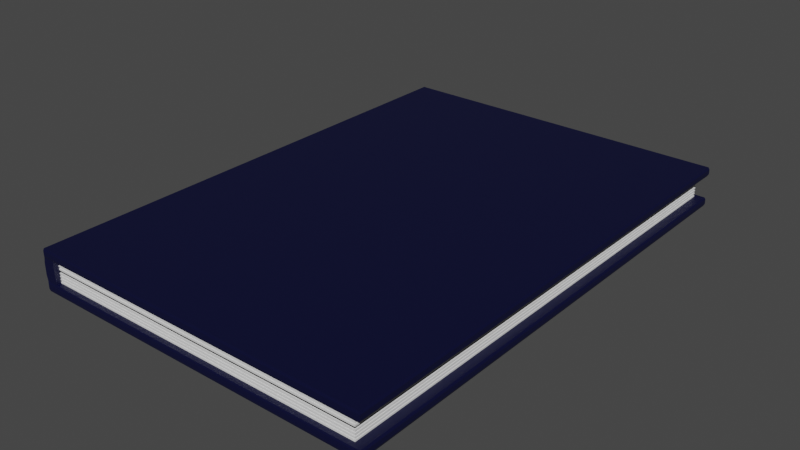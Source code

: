# Source: NoteBook.blend  (saved by Blender 3.4.6; exported with 4.5.12 LTS)
import bpy
from mathutils import Matrix  # noqa: F401  (used for matrix-valued properties, if any)

bpy.ops.wm.read_factory_settings(use_empty=True)
scene = bpy.context.scene
scene.name = 'Scene'

# ---- collections
col_collection = bpy.data.collections.new('Collection'); scene.collection.children.link(col_collection)

# ---- materials (node trees are filled in below, after node groups)
mat_material_002 = bpy.data.materials.new('Material.002')
mat_material_002.use_transparent_shadow = False
mat_material_003 = bpy.data.materials.new('Material.003')
mat_material_003.use_transparent_shadow = False
mat_material_001 = bpy.data.materials.new('Material.001')
mat_material_001.use_transparent_shadow = False

# ---- material node trees
mat_material_002.use_nodes = True; mat_material_002.node_tree.nodes.clear()
_N = mat_material_002.node_tree.nodes; _L = mat_material_002.node_tree.links
n0 = _N.new('ShaderNodeBsdfPrincipled'); n0.name = 'Principled BSDF'; n0.location = (10, 300)
n0.distribution = 'GGX'
n0.subsurface_method = 'RANDOM_WALK_SKIN'
n0.inputs[0].default_value = (0.0004648, 0.001476, 0.03106, 1.0)
n0.inputs[3].default_value = 1.45
n0.inputs[27].default_value = (0.0, 0.0, 0.0, 1.0)
n0.inputs[28].default_value = 1.0
n1 = _N.new('ShaderNodeOutputMaterial'); n1.name = 'Material Output'; n1.location = (300, 300)
_L.new(n0.outputs[0], n1.inputs[0])
n1.is_active_output = True
mat_material_003.use_nodes = True; mat_material_003.node_tree.nodes.clear()
_N = mat_material_003.node_tree.nodes; _L = mat_material_003.node_tree.links
n0 = _N.new('ShaderNodeBsdfPrincipled'); n0.name = 'Principled BSDF'; n0.location = (10, 300)
n0.distribution = 'GGX'
n0.subsurface_method = 'RANDOM_WALK_SKIN'
n0.inputs[0].default_value = (0.8, 0.6981, 0.4869, 1.0)
n0.inputs[3].default_value = 1.45
n0.inputs[27].default_value = (0.0, 0.0, 0.0, 1.0)
n0.inputs[28].default_value = 1.0
n1 = _N.new('ShaderNodeOutputMaterial'); n1.name = 'Material Output'; n1.location = (300, 300)
_L.new(n0.outputs[0], n1.inputs[0])
n1.is_active_output = True
mat_material_001.use_nodes = True; mat_material_001.node_tree.nodes.clear()
_N = mat_material_001.node_tree.nodes; _L = mat_material_001.node_tree.links
n0 = _N.new('ShaderNodeBsdfPrincipled'); n0.name = 'Principled BSDF'; n0.location = (10, 300)
n0.distribution = 'GGX'
n0.subsurface_method = 'RANDOM_WALK_SKIN'
n0.inputs[0].default_value = (0.03968, 0.03968, 0.03968, 1.0)
n0.inputs[3].default_value = 1.45
n0.inputs[27].default_value = (0.0, 0.0, 0.0, 1.0)
n0.inputs[28].default_value = 1.0
n1 = _N.new('ShaderNodeOutputMaterial'); n1.name = 'Material Output'; n1.location = (300, 300)
_L.new(n0.outputs[0], n1.inputs[0])
n1.is_active_output = True

# ---- world
world_world = bpy.data.worlds.new('World'); scene.world = world_world
world_world.use_nodes = True; world_world.node_tree.nodes.clear()
_N = world_world.node_tree.nodes; _L = world_world.node_tree.links
n0 = _N.new('ShaderNodeOutputWorld'); n0.name = 'World Output'; n0.location = (300, 300)
n1 = _N.new('ShaderNodeBackground'); n1.name = 'Background'; n1.location = (10, 300)
n1.inputs[0].default_value = (0.05088, 0.05088, 0.05088, 1.0)
_L.new(n1.outputs[0], n0.inputs[0])
n0.is_active_output = True
world_world.color = (0.05088, 0.05088, 0.05088)
world_world.use_sun_shadow = False
world_world.sun_shadow_jitter_overblur = 0.0

# ---- meshes
me_plane = bpy.data.meshes.new('Plane')
me_plane.from_pydata([(-0.3866, -1.0, -0.08158), (1.0, -1.0, -0.08158), (-0.3866, 1.0, -0.08158), (1.0, 1.0, -0.08158), (-0.3921, -1.0, -0.04531), (1.0, -1.0, -0.04531), (-0.3921, 1.0, -0.04531), (1.0, 1.0, -0.04531), (-0.3896, -1.002, -0.06266), (-0.3896, 1.003, -0.06266), (1.004, 1.003, -0.06266), (1.004, -1.002, -0.06266), (-0.3896, -1.002, -0.05319), (1.004, -1.002, -0.05319), (-0.3896, 1.003, -0.05319), (1.004, 1.003, -0.05319), (-0.3896, 1.003, -0.07212), (1.004, 1.003, -0.07212), (-0.3896, -1.002, -0.07212), (1.004, -1.002, -0.07212), (-0.3468, -1.0, -0.08158), (-0.3468, 1.0, -0.08158), (-0.3468, -1.0, -0.04531), (-0.3468, 1.0, -0.04531), (-0.3496, -1.002, -0.06266), (-0.3496, 1.003, -0.06266), (-0.3496, -1.002, -0.05319), (-0.3496, 1.003, -0.05319), (-0.3496, 1.003, -0.07212), (-0.3496, -1.002, -0.07212), (-0.3962, 1.0, 0.0), (-0.3962, -1.0, 0.0), (-0.3468, 1.0, 0.0), (-0.3468, -1.0, 0.0), (-0.3962, 1.0, -0.02265), (-0.3468, 1.0, -0.02265), (-0.3468, -1.0, -0.02265), (-0.3962, -1.0, -0.02265), (-0.3545, 0.9807, -0.02245), (-0.3545, -0.9807, -0.02245), (0.9663, -0.9807, -0.0449), (0.9663, 0.9807, -0.0449), (-0.3545, -0.9807, -0.0449), (-0.3545, 0.9807, -0.0449), (-0.3545, -0.9807, 0.0), (-0.3545, 0.9807, 0.0), (-0.3545, 0.9807, -0.01122), (-0.3545, -0.9807, -0.01122), (-0.3545, -0.9807, -0.03367), (-0.3545, 0.9807, -0.03367), (-0.3545, -0.9807, -0.03929), (-0.3545, 0.9807, -0.03929), (-0.3545, 0.9807, -0.01684), (-0.3545, -0.9807, -0.01684), (-0.3545, 0.9807, -0.005612), (-0.3545, -0.9807, -0.005612), (-0.3545, -0.9807, -0.02806), (-0.3545, 0.9807, -0.02806), (-0.3516, -0.9763, 0.0), (-0.3516, 0.9763, 0.0), (-0.3516, 0.9763, -0.02244), (-0.3516, -0.9763, -0.02244), (-0.3516, 0.9763, -0.01126), (-0.3516, -0.9763, -0.01126), (-0.3516, -0.9763, -0.03361), (-0.3516, 0.9763, -0.03361), (-0.3516, -0.9763, -0.0392), (-0.3516, 0.9763, -0.0392), (-0.3516, 0.9763, -0.01685), (-0.3516, -0.9763, -0.01685), (-0.3516, 0.9763, -0.005675), (-0.3516, -0.9763, -0.005675), (-0.3516, -0.9763, -0.02802), (-0.3516, 0.9763, -0.02802)], [], [(20, 21, 3, 1), (14, 12, 4, 6), (27, 14, 6, 23), (26, 13, 5, 22), (13, 15, 7, 5), (19, 17, 10, 11), (29, 19, 11, 24), (28, 16, 9, 25), (16, 18, 8, 9), (11, 10, 15, 13), (24, 11, 13, 26), (25, 9, 14, 27), (9, 8, 12, 14), (2, 0, 18, 16), (21, 2, 16, 28), (20, 1, 19, 29), (1, 3, 17, 19), (0, 20, 29, 18), (3, 21, 28, 17), (10, 25, 27, 15), (8, 24, 26, 12), (17, 28, 25, 10), (18, 29, 24, 8), (12, 26, 22, 4), (15, 27, 23, 7), (35, 34, 30, 32), (0, 2, 21, 20), (31, 33, 32, 30), (37, 36, 33, 31), (36, 35, 32, 33), (34, 37, 31, 30), (6, 4, 37, 34), (22, 23, 35, 36), (4, 22, 36, 37), (23, 6, 34, 35), (22, 5, 40, 42), (7, 23, 43, 41), (5, 7, 41, 40), (23, 22, 42, 43), (54, 55, 44, 45), (57, 56, 39, 38), (47, 53, 69, 63), (52, 53, 47, 46), (52, 46, 62, 68), (51, 50, 48, 49), (43, 42, 50, 51), (38, 39, 53, 52), (46, 47, 55, 54), (49, 48, 56, 57), (39, 56, 72, 61), (48, 50, 66, 64), (57, 38, 60, 73), (51, 49, 65, 67), (54, 45, 59, 70), (44, 55, 71, 58)])
_uv = me_plane.uv_layers.new(name='UVMap')
_uv.uv.foreach_set('vector', [0.0287, 0.0, 0.0287, 1.0, 1.0, 1.0, 1.0, 0.0, 0.0, 1.0, 0.0, 0.0, 0.0, 0.0, 0.0, 1.0, 0.0287, 1.0, 0.0, 1.0, 0.0, 1.0, 0.0287, 1.0, 0.0287, 0.0, 1.0, 0.0, 1.0, 0.0, 0.0287, 0.0, 1.0, 0.0, 1.0, 1.0, 1.0, 1.0, 1.0, 0.0, 1.0, 0.0, 1.0, 1.0, 1.0, 1.0, 1.0, 0.0, 0.0287, 0.0, 1.0, 0.0, 1.0, 0.0, 0.0287, 0.0, 0.0287, 1.0, 0.0, 1.0, 0.0, 1.0, 0.0287, 1.0, 0.0, 1.0, 0.0, 0.0, 0.0, 0.0, 0.0, 1.0, 1.0, 0.0, 1.0, 1.0, 1.0, 1.0, 1.0, 0.0, 0.0287, 0.0, 1.0, 0.0, 1.0, 0.0, 0.0287, 0.0, 0.0287, 1.0, 0.0, 1.0, 0.0, 1.0, 0.0287, 1.0, 0.0, 1.0, 0.0, 0.0, 0.0, 0.0, 0.0, 1.0, 0.0, 1.0, 0.0, 0.0, 0.0, 0.0, 0.0, 1.0, 0.0287, 1.0, 0.0, 1.0, 0.0, 1.0, 0.0287, 1.0, 0.0287, 0.0, 1.0, 0.0, 1.0, 0.0, 0.0287, 0.0, 1.0, 0.0, 1.0, 1.0, 1.0, 1.0, 1.0, 0.0, 0.0, 0.0, 0.0287, 0.0, 0.0287, 0.0, 0.0, 0.0, 1.0, 1.0, 0.0287, 1.0, 0.0287, 1.0, 1.0, 1.0, 1.0, 1.0, 0.0287, 1.0, 0.0287, 1.0, 1.0, 1.0, 0.0, 0.0, 0.0287, 0.0, 0.0287, 0.0, 0.0, 0.0, 1.0, 1.0, 0.0287, 1.0, 0.0287, 1.0, 1.0, 1.0, 0.0, 0.0, 0.0287, 0.0, 0.0287, 0.0, 0.0, 0.0, 0.0, 0.0, 0.0287, 0.0, 0.0287, 0.0, 0.0, 0.0, 1.0, 1.0, 0.0287, 1.0, 0.0287, 1.0, 1.0, 1.0, 0.0287, 1.0, 0.0, 1.0, 0.0, 1.0, 0.0287, 1.0, 0.0, 0.0, 0.0, 1.0, 0.0287, 1.0, 0.0287, 0.0, 0.0, 0.0, 0.0287, 0.0, 0.0287, 1.0, 0.0, 1.0, 0.0, 0.0, 0.0287, 0.0, 0.0287, 0.0, 0.0, 0.0, 0.0287, 0.0, 0.0287, 1.0, 0.0287, 1.0, 0.0287, 0.0, 0.0, 1.0, 0.0, 0.0, 0.0, 0.0, 0.0, 1.0, 0.0, 1.0, 0.0, 0.0, 0.0, 0.0, 0.0, 1.0, 0.0287, 0.0, 0.0287, 1.0, 0.0287, 1.0, 0.0287, 0.0, 0.0, 0.0, 0.0287, 0.0, 0.0287, 0.0, 0.0, 0.0, 0.0287, 1.0, 0.0, 1.0, 0.0, 1.0, 0.0287, 1.0, 0.0287, 0.0, 1.0, 0.0, 1.0, 0.0, 0.0287, 0.0, 1.0, 1.0, 0.0287, 1.0, 0.0287, 1.0, 1.0, 1.0, 1.0, 0.0, 1.0, 1.0, 1.0, 1.0, 1.0, 0.0, 0.0287, 1.0, 0.0287, 0.0, 0.0287, 0.0, 0.0287, 1.0, 0.0287, 1.0, 0.0287, 0.0, 0.0287, 0.0, 0.0287, 1.0, 0.0287, 1.0, 0.0287, 0.0, 0.0287, 0.0, 0.0287, 1.0, 0.0287, 0.0, 0.0287, 0.0, 0.0287, 0.0, 0.0287, 0.0, 0.0287, 1.0, 0.0287, 0.0, 0.0287, 0.0, 0.0287, 1.0, 0.0287, 1.0, 0.0287, 1.0, 0.0287, 1.0, 0.0287, 1.0, 0.0287, 1.0, 0.0287, 0.0, 0.0287, 0.0, 0.0287, 1.0, 0.0287, 1.0, 0.0287, 0.0, 0.0287, 0.0, 0.0287, 1.0, 0.0287, 1.0, 0.0287, 0.0, 0.0287, 0.0, 0.0287, 1.0, 0.0287, 1.0, 0.0287, 0.0, 0.0287, 0.0, 0.0287, 1.0, 0.0287, 1.0, 0.0287, 0.0, 0.0287, 0.0, 0.0287, 1.0, 0.0287, 0.0, 0.0287, 0.0, 0.0287, 0.0, 0.0287, 0.0, 0.0287, 0.0, 0.0287, 0.0, 0.0287, 0.0, 0.0287, 0.0, 0.0287, 1.0, 0.0287, 1.0, 0.0287, 1.0, 0.0287, 1.0, 0.0287, 1.0, 0.0287, 1.0, 0.0287, 1.0, 0.0287, 1.0, 0.0287, 1.0, 0.0287, 1.0, 0.0287, 1.0, 0.0287, 1.0, 0.0287, 0.0, 0.0287, 0.0, 0.0287, 0.0, 0.0287, 0.0])
me_plane.materials.append(mat_material_002)
me_plane.update()
me_plane_001 = bpy.data.meshes.new('Plane.001')
me_plane_001.from_pydata([(0.9663, 0.9807, -0.02245), (-0.3545, 0.9807, -0.02245), (-0.3545, -0.9807, -0.02245), (0.9663, -0.9807, -0.02245), (0.9663, -0.9807, -0.0449), (0.9663, 0.9807, -0.0449), (-0.3545, -0.9807, -0.0449), (-0.3545, 0.9807, -0.0449), (-0.3545, -0.9807, 0.0), (0.9663, -0.9807, 0.0), (0.9663, 0.9807, 0.0), (-0.3545, 0.9807, 0.0), (-0.3545, 0.9807, -0.01122), (-0.3545, -0.9807, -0.01122), (0.9663, -0.9807, -0.01122), (0.9663, 0.9807, -0.01122), (0.9663, 0.9807, -0.03367), (0.9663, -0.9807, -0.03367), (-0.3545, -0.9807, -0.03367), (-0.3545, 0.9807, -0.03367), (-0.3545, -0.9807, -0.03929), (-0.3545, 0.9807, -0.03929), (0.9663, 0.9807, -0.03929), (0.9663, -0.9807, -0.03929), (-0.3545, 0.9807, -0.01684), (-0.3545, -0.9807, -0.01684), (0.9663, -0.9807, -0.01684), (0.9663, 0.9807, -0.01684), (0.9663, -0.9807, -0.005612), (0.9663, 0.9807, -0.005612), (-0.3545, 0.9807, -0.005612), (-0.3545, -0.9807, -0.005612), (0.9663, 0.9807, -0.02806), (0.9663, -0.9807, -0.02806), (-0.3545, -0.9807, -0.02806), (-0.3545, 0.9807, -0.02806), (0.9633, 0.9763, -0.02802), (0.9633, 0.9763, -0.02244), (0.9633, -0.9763, -0.02802), (0.9633, -0.9763, -0.02244), (-0.3516, -0.9763, 0.0), (0.9633, -0.9763, 0.0), (0.9633, 0.9763, 0.0), (-0.3516, 0.9763, 0.0), (0.9633, -0.9763, -0.005675), (0.9633, 0.9763, -0.005675), (-0.3516, 0.9763, -0.02244), (-0.3516, -0.9763, -0.02244), (0.9633, -0.9763, -0.01685), (0.9633, -0.9763, -0.01126), (0.9633, 0.9763, -0.01685), (0.9633, 0.9763, -0.01126), (-0.3516, 0.9763, -0.01126), (-0.3516, -0.9763, -0.01126), (0.9633, 0.9763, -0.0392), (0.9633, 0.9763, -0.03361), (0.9633, -0.9763, -0.0392), (0.9633, -0.9763, -0.03361), (-0.3516, -0.9763, -0.03361), (-0.3516, 0.9763, -0.03361), (-0.3516, -0.9763, -0.0392), (-0.3516, 0.9763, -0.0392), (-0.3516, 0.9763, -0.01685), (-0.3516, -0.9763, -0.01685), (-0.3516, 0.9763, -0.005675), (-0.3516, -0.9763, -0.005675), (-0.3516, -0.9763, -0.02802), (-0.3516, 0.9763, -0.02802)], [], [(19, 16, 55, 59), (9, 8, 40, 41), (8, 9, 10, 11), (25, 26, 48, 63), (16, 17, 57, 55), (3, 2, 47, 39), (31, 28, 44, 65), (17, 18, 58, 57), (0, 3, 39, 37), (28, 29, 45, 44), (20, 23, 56, 60), (5, 7, 21, 22), (4, 5, 22, 23), (6, 4, 23, 20), (2, 3, 26, 25), (3, 0, 27, 26), (0, 1, 24, 27), (15, 12, 30, 29), (14, 15, 29, 28), (13, 14, 28, 31), (18, 17, 33, 34), (17, 16, 32, 33), (16, 19, 35, 32), (10, 9, 41, 42), (26, 27, 50, 48), (11, 10, 42, 43), (34, 33, 38, 66), (12, 15, 51, 52), (27, 24, 62, 50), (15, 14, 49, 51), (33, 32, 36, 38), (22, 21, 61, 54), (32, 35, 67, 36), (14, 13, 53, 49), (23, 22, 54, 56), (29, 30, 64, 45), (1, 0, 37, 46)])
_uv = me_plane_001.uv_layers.new(name='UVMap')
_uv.uv.foreach_set('vector', [0.0287, 1.0, 1.0, 1.0, 1.0, 1.0, 0.0287, 1.0, 1.0, 0.0, 0.0287, 0.0, 0.0287, 0.0, 1.0, 0.0, 0.0287, 0.0, 1.0, 0.0, 1.0, 1.0, 0.0287, 1.0, 0.0287, 0.0, 1.0, 0.0, 1.0, 0.0, 0.0287, 0.0, 1.0, 1.0, 1.0, 0.0, 1.0, 0.0, 1.0, 1.0, 1.0, 0.0, 0.0287, 0.0, 0.0287, 0.0, 1.0, 0.0, 0.0287, 0.0, 1.0, 0.0, 1.0, 0.0, 0.0287, 0.0, 1.0, 0.0, 0.0287, 0.0, 0.0287, 0.0, 1.0, 0.0, 1.0, 1.0, 1.0, 0.0, 1.0, 0.0, 1.0, 1.0, 1.0, 0.0, 1.0, 1.0, 1.0, 1.0, 1.0, 0.0, 0.0287, 0.0, 1.0, 0.0, 1.0, 0.0, 0.0287, 0.0, 1.0, 1.0, 0.0287, 1.0, 0.0287, 1.0, 1.0, 1.0, 1.0, 0.0, 1.0, 1.0, 1.0, 1.0, 1.0, 0.0, 0.0287, 0.0, 1.0, 0.0, 1.0, 0.0, 0.0287, 0.0, 0.0287, 0.0, 1.0, 0.0, 1.0, 0.0, 0.0287, 0.0, 1.0, 0.0, 1.0, 1.0, 1.0, 1.0, 1.0, 0.0, 1.0, 1.0, 0.0287, 1.0, 0.0287, 1.0, 1.0, 1.0, 1.0, 1.0, 0.0287, 1.0, 0.0287, 1.0, 1.0, 1.0, 1.0, 0.0, 1.0, 1.0, 1.0, 1.0, 1.0, 0.0, 0.0287, 0.0, 1.0, 0.0, 1.0, 0.0, 0.0287, 0.0, 0.0287, 0.0, 1.0, 0.0, 1.0, 0.0, 0.0287, 0.0, 1.0, 0.0, 1.0, 1.0, 1.0, 1.0, 1.0, 0.0, 1.0, 1.0, 0.0287, 1.0, 0.0287, 1.0, 1.0, 1.0, 1.0, 1.0, 1.0, 0.0, 1.0, 0.0, 1.0, 1.0, 1.0, 0.0, 1.0, 1.0, 1.0, 1.0, 1.0, 0.0, 0.0287, 1.0, 1.0, 1.0, 1.0, 1.0, 0.0287, 1.0, 0.0287, 0.0, 1.0, 0.0, 1.0, 0.0, 0.0287, 0.0, 0.0287, 1.0, 1.0, 1.0, 1.0, 1.0, 0.0287, 1.0, 1.0, 1.0, 0.0287, 1.0, 0.0287, 1.0, 1.0, 1.0, 1.0, 1.0, 1.0, 0.0, 1.0, 0.0, 1.0, 1.0, 1.0, 0.0, 1.0, 1.0, 1.0, 1.0, 1.0, 0.0, 1.0, 1.0, 0.0287, 1.0, 0.0287, 1.0, 1.0, 1.0, 1.0, 1.0, 0.0287, 1.0, 0.0287, 1.0, 1.0, 1.0, 1.0, 0.0, 0.0287, 0.0, 0.0287, 0.0, 1.0, 0.0, 1.0, 0.0, 1.0, 1.0, 1.0, 1.0, 1.0, 0.0, 1.0, 1.0, 0.0287, 1.0, 0.0287, 1.0, 1.0, 1.0, 0.0287, 1.0, 1.0, 1.0, 1.0, 1.0, 0.0287, 1.0])
me_plane_001.materials.append(None)
me_plane_001.materials.append(mat_material_003)
me_plane_001.update()
me_plane_002 = bpy.data.meshes.new('Plane.002')
me_plane_002.from_pydata([(0.9633, 0.9763, -0.02802), (0.9633, 0.9763, -0.02244), (0.9633, -0.9763, -0.02802), (0.9633, -0.9763, -0.02244), (-0.3516, -0.9763, 0.0), (0.9633, -0.9763, 0.0), (0.9633, 0.9763, 0.0), (-0.3516, 0.9763, 0.0), (0.9633, -0.9763, -0.005675), (0.9633, 0.9763, -0.005675), (-0.3516, 0.9763, -0.02244), (-0.3516, -0.9763, -0.02244), (0.9633, -0.9763, -0.01685), (0.9633, -0.9763, -0.01126), (0.9633, 0.9763, -0.01685), (0.9633, 0.9763, -0.01126), (-0.3516, 0.9763, -0.01126), (-0.3516, -0.9763, -0.01126), (0.9633, 0.9763, -0.0392), (0.9633, 0.9763, -0.03361), (0.9633, -0.9763, -0.0392), (0.9633, -0.9763, -0.03361), (-0.3516, -0.9763, -0.03361), (-0.3516, 0.9763, -0.03361), (-0.3516, -0.9763, -0.0392), (-0.3516, 0.9763, -0.0392), (-0.3516, 0.9763, -0.01685), (-0.3516, -0.9763, -0.01685), (-0.3516, 0.9763, -0.005675), (-0.3516, -0.9763, -0.005675), (-0.3516, -0.9763, -0.02802), (-0.3516, 0.9763, -0.02802)], [], [(0, 31, 10, 1), (29, 8, 5, 4), (8, 9, 6, 5), (9, 28, 7, 6), (2, 0, 1, 3), (30, 2, 3, 11), (14, 26, 16, 15), (12, 14, 15, 13), (27, 12, 13, 17), (24, 20, 21, 22), (20, 18, 19, 21), (18, 25, 23, 19)])
_uv = me_plane_002.uv_layers.new(name='UVMap')
_uv.uv.foreach_set('vector', [1.0, 1.0, 0.0287, 1.0, 0.0287, 1.0, 1.0, 1.0, 0.0287, 0.0, 1.0, 0.0, 1.0, 0.0, 0.0287, 0.0, 1.0, 0.0, 1.0, 1.0, 1.0, 1.0, 1.0, 0.0, 1.0, 1.0, 0.0287, 1.0, 0.0287, 1.0, 1.0, 1.0, 1.0, 0.0, 1.0, 1.0, 1.0, 1.0, 1.0, 0.0, 0.0287, 0.0, 1.0, 0.0, 1.0, 0.0, 0.0287, 0.0, 1.0, 1.0, 0.0287, 1.0, 0.0287, 1.0, 1.0, 1.0, 1.0, 0.0, 1.0, 1.0, 1.0, 1.0, 1.0, 0.0, 0.0287, 0.0, 1.0, 0.0, 1.0, 0.0, 0.0287, 0.0, 0.0287, 0.0, 1.0, 0.0, 1.0, 0.0, 0.0287, 0.0, 1.0, 0.0, 1.0, 1.0, 1.0, 1.0, 1.0, 0.0, 1.0, 1.0, 0.0287, 1.0, 0.0287, 1.0, 1.0, 1.0])
me_plane_002.materials.append(None)
me_plane_002.materials.append(mat_material_001)
me_plane_002.update()

# ---- objects
ob_plane = bpy.data.objects.new('Plane', me_plane)
ob_plane_001 = bpy.data.objects.new('Plane.001', me_plane_001)
ob_plane_002 = bpy.data.objects.new('Plane.002', me_plane_002)

# ---- transforms, parenting, visibility, modifiers, constraints
ob_plane.location = (0.0, 0.0, 0.0)
ob_plane.scale = (4.952, 4.952, 4.952)
_m = ob_plane.modifiers.new('Mirror', 'MIRROR')
_m.use_axis = (False, False, True)
_m.use_clip = True
ob_plane_001.location = (0.0, 0.0, 0.0)
ob_plane_001.scale = (4.952, 4.952, 4.952)
_m = ob_plane_001.modifiers.new('Mirror', 'MIRROR')
_m.use_axis = (False, False, True)
_m.use_clip = True
ob_plane_002.location = (0.0, 0.0, 0.0)
ob_plane_002.scale = (4.952, 4.952, 4.952)
_m = ob_plane_002.modifiers.new('Mirror', 'MIRROR')
_m.use_axis = (False, False, True)
_m.use_clip = True

# ---- collection membership
col_collection.objects.link(ob_plane)
col_collection.objects.link(ob_plane_001)
col_collection.objects.link(ob_plane_002)

# ---- scene / render settings (as saved in the file)
scene.frame_start = 1; scene.frame_end = 250; scene.frame_set(1)
scene.render.engine = 'BLENDER_EEVEE_NEXT'
scene.cycles.sampling_pattern = 'TABULATED_SOBOL'
scene.cycles.use_light_tree = False
scene.view_settings.view_transform = 'Filmic'
bpy.context.view_layer.update()

# ---- added for rendering (the .blend has no active camera and no usable light): camera, sun
cam_auto = bpy.data.cameras.new('AutoCamera')
cam_auto.lens = 50.0
cam_auto.sensor_width = 36.0
cam_auto.clip_end = 1000.0
ob_auto_camera = bpy.data.objects.new('AutoCamera', cam_auto)
scene.collection.objects.link(ob_auto_camera)
ob_auto_camera.location = (12.7367, -13.4756, 8.98484)
ob_auto_camera.rotation_euler = (1.09748, -7.21219e-08, 0.694738)
scene.camera = ob_auto_camera
light_auto_sun = bpy.data.lights.new('AutoSun', 'SUN')
light_auto_sun.energy = 3.0
light_auto_sun.angle = 0.0523599
ob_auto_sun = bpy.data.objects.new('AutoSun', light_auto_sun)
scene.collection.objects.link(ob_auto_sun)
ob_auto_sun.rotation_euler = (0.872665, 0.174533, 0.523599)
bpy.context.view_layer.update()

